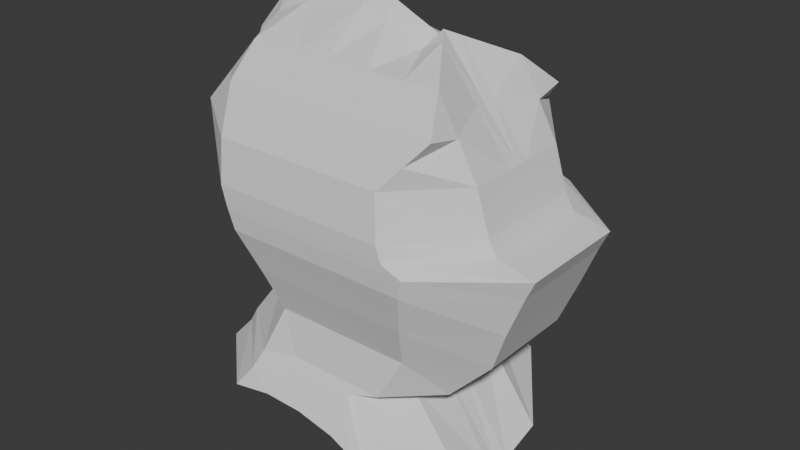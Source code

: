 # Source: Untitled.blend  (saved by Blender 5.2.44; exported with 4.5.12 LTS)
import bpy
from mathutils import Matrix  # noqa: F401  (used for matrix-valued properties, if any)

bpy.ops.wm.read_factory_settings(use_empty=True)
scene = bpy.context.scene
scene.name = 'Scene'

# ---- collections
col_collection = bpy.data.collections.new('Collection'); scene.collection.children.link(col_collection)

# ---- world
world_world = bpy.data.worlds.new('World'); scene.world = world_world
world_world.use_nodes = True; world_world.node_tree.nodes.clear()
_N = world_world.node_tree.nodes; _L = world_world.node_tree.links
n0 = _N.new('ShaderNodeOutputWorld'); n0.name = 'World Output'; n0.location = (200, 100)
n1 = _N.new('ShaderNodeBackground'); n1.name = 'Background'; n1.location = (-200, 100)
n1.inputs[0].default_value = (0.05088, 0.05088, 0.05088, 1.0)
_L.new(n1.outputs[0], n0.inputs[0])
n0.is_active_output = True
world_world.color = (0.05088, 0.05088, 0.05088)
world_world.sun_shadow_jitter_overblur = 0.0

# ---- meshes
me_cube_001 = bpy.data.meshes.new('Cube.001')
me_cube_001.from_pydata([(-0.4636, -0.8574, -1.014), (-0.5861, -0.6142, 1.0), (0.6861, -0.8985, -1.122), (0.9388, -0.6142, 1.0), (-0.9809, -5.121e-09, -1.184), (-0.713, 0.0, 1.388), (1.058, 1.812e-09, -1.457), (0.5386, 0.0, 1.392), (-0.3276, -0.7246, -0.7602), (-0.1938, -0.6404, -0.4286), (-0.2715, -0.7445, -0.1429), (-0.3945, -0.8324, 0.1429), (-0.4744, -0.8449, 0.4286), (-0.5024, -0.7903, 0.7143), (0.7032, -0.7903, 0.7143), (0.7528, -0.8449, 0.4286), (0.8974, -0.8324, 0.1429), (0.8327, -0.7445, -0.1429), (0.7701, -0.6404, -0.4286), (0.6161, -0.6914, -0.7143), (1.088, 0.0, 0.7143), (1.176, 0.0, 0.4286), (1.432, 0.0, 0.1429), (1.318, 0.0, -0.1429), (1.207, 0.0, -0.4286), (0.9337, 0.0, -0.7143), (-1.05, 0.0, 0.7143), (-1.0, 0.0, 0.4286), (-0.8584, 0.0, 0.1429), (-0.6403, 0.0, -0.1429), (-0.5025, 0.0, -0.4286), (-0.7398, 6.17e-09, -0.7602), (-0.9809, -0.3898, -1.066), (0.8136, -0.3898, 1.201), (-0.596, -0.3898, 1.201), (1.058, -0.3898, -1.339), (-0.7398, -0.3898, -0.7602), (-0.5025, -0.3467, -0.4286), (-0.6403, -0.3898, -0.1429), (-0.8584, -0.3898, 0.1429), (-1.0, -0.3898, 0.4286), (-1.05, -0.3898, 0.7143), (0.9337, -0.3898, -0.7143), (1.207, -0.3467, -0.4286), (1.318, -0.3898, -0.1429), (1.432, -0.3898, 0.1429), (1.176, -0.3898, 0.4286), (1.088, -0.3898, 0.7143), (-0.1924, -0.8399, -0.976), (0.08957, -0.8399, -0.9814), (0.3816, -0.8574, -1.021), (0.5, -0.6142, 1.0), (0.0, -0.6142, 1.0), (-0.2431, -0.6142, 1.0), (-0.5, 0.0, 1.522), (0.0, 0.0, 1.557), (0.1566, 0.0, 1.518), (0.5178, -4.162e-09, -1.191), (0.0, -9.529e-09, -1.151), (-0.5, 0.0, -1.145), (0.3715, -0.6914, -0.7143), (0.08957, -0.6914, -0.7143), (-0.06292, -0.6914, -0.7143), (0.3715, -0.6404, -0.4286), (0.08957, -0.6404, -0.4286), (-0.04565, -0.6404, -0.4286), (0.3715, -0.7445, -0.1429), (0.08957, -0.7445, -0.1429), (-0.1082, -0.7445, -0.1429), (0.3715, -0.8324, 0.1429), (0.08957, -0.8324, 0.1429), (-0.1924, -0.8324, 0.1429), (0.3715, -0.8449, 0.4286), (0.08957, -0.8449, 0.4286), (-0.1924, -0.8449, 0.4286), (0.3715, -0.7903, 0.7143), (0.08957, -0.7903, 0.7143), (-0.1924, -0.7903, 0.7143), (-0.2223, -0.3898, 1.201), (0.0, -0.3898, 1.201), (0.3136, -0.3898, 1.201), (0.5178, -0.3898, -1.073), (0.0, -0.3898, -1.033), (-0.5, -0.3898, -1.028), (-0.446, -0.8449, 0.3269), (0.787, -0.8449, 0.3269), (1.237, 0.0, 0.3269), (-0.9496, 0.0, 0.3269), (1.237, -0.3898, 0.3269), (-0.9496, -0.3898, 0.3269), (0.3715, -0.8449, 0.3269), (0.08957, -0.8449, 0.3269), (-0.1924, -0.8449, 0.3269), (0.9307, -0.8431, 0.2709), (1.491, 0.0, 0.2709), (-0.9219, 0.0, 0.2709), (1.491, -0.3898, 0.2709), (-0.9219, -0.3898, 0.2709), (0.3715, -0.8431, 0.2709), (0.08957, -0.8431, 0.2709), (-0.1924, -0.8431, 0.2709), (-0.4303, -0.8431, 0.2709), (0.4389, -0.6914, -0.7471), (0.6195, -5.751e-09, -0.7471), (-0.8036, 3.181e-09, -0.8723), (-0.3636, -0.7983, -0.8723), (0.6195, -0.3898, -0.7471), (-0.8036, -0.3898, -0.8723), (0.3715, -0.7383, -0.7899), (0.08957, -0.7383, -0.7899), (-0.0972, -0.7606, -0.8284), (0.5383, -0.8786, -1.065), (0.5101, 0.0, 1.357), (0.571, -0.3898, 1.201), (0.7259, -0.6142, 1.0), (0.7958, -1.086e-09, -1.328), (0.4975, -0.6914, -0.7143), (0.5767, -0.6404, -0.4286), (0.609, -0.7445, -0.1429), (0.6423, -0.8324, 0.1429), (0.5678, -0.8449, 0.4286), (0.5423, -0.7903, 0.7143), (0.7958, -0.3898, -1.21), (0.5855, -0.8449, 0.3269), (0.6594, -0.8431, 0.2709), (0.4062, -0.7246, -0.7679), (-0.6881, -0.08277, 1.293), (1.058, -0.08277, -1.432), (-0.7398, -0.08277, -0.7602), (-0.5025, -0.07363, -0.4286), (-0.6403, -0.08277, -0.1429), (-0.8584, -0.08277, 0.1429), (-1.0, -0.08277, 0.4286), (-1.05, -0.08277, 0.7143), (-0.9809, -0.08277, -1.159), (0.597, -0.08277, 1.351), (0.9337, -0.08277, -0.7143), (1.207, -0.07363, -0.4286), (1.318, -0.08277, -0.1429), (1.432, -0.08277, 0.1429), (1.176, -0.08277, 0.4286), (1.088, -0.08277, 0.7143), (-0.5, -0.08277, -1.12), (0.0, -0.08277, -1.126), (0.5178, -0.08277, -1.166), (0.1899, -0.08277, 1.395), (0.0, -0.08277, 1.444), (-0.441, -0.08277, 1.395), (1.237, -0.08277, 0.3269), (-0.9496, -0.08277, 0.3269), (-0.9219, -0.08277, 0.2709), (1.491, -0.08277, 0.2709), (0.6195, -0.08277, -0.7471), (-0.8036, -0.08277, -0.8723), (0.4626, -0.08277, 1.285), (0.7958, -0.08277, -1.303), (-0.5443, -0.7023, 0.8571), (0.821, -0.7023, 0.8571), (0.8133, 0.0, 1.053), (-0.947, 0.0, 1.122), (-0.8229, -0.3898, 0.9576), (0.9508, -0.3898, 0.9576), (0.4358, -0.7023, 0.8571), (0.04478, -0.7023, 0.8571), (-0.2177, -0.7023, 0.8571), (0.6341, -0.7023, 0.8571), (0.8425, -0.08277, 1.033), (-0.8873, -0.08277, 1.056)], [], [(161, 33, 3, 157), (164, 53, 1, 156), (122, 35, 2, 111), (78, 34, 1, 53), (167, 126, 5, 159), (153, 128, 31, 104), (128, 129, 30, 31), (129, 130, 29, 30), (130, 131, 28, 29), (149, 132, 27, 87), (132, 133, 26, 27), (110, 62, 8, 105), (62, 65, 9, 8), (65, 68, 10, 9), (68, 71, 11, 10), (92, 74, 12, 84), (74, 77, 13, 12), (106, 42, 19, 102), (42, 43, 18, 19), (43, 44, 17, 18), (44, 45, 16, 17), (88, 46, 15, 85), (46, 47, 14, 15), (140, 141, 47, 46), (148, 140, 46, 88), (138, 139, 45, 44), (137, 138, 44, 43), (136, 137, 43, 42), (152, 136, 42, 106), (12, 13, 41, 40), (84, 12, 40, 89), (10, 11, 39, 38), (9, 10, 38, 37), (8, 9, 37, 36), (105, 8, 36, 107), (156, 1, 34, 160), (147, 126, 34, 78), (155, 127, 35, 122), (166, 135, 33, 161), (134, 142, 83, 32), (142, 143, 82, 83), (143, 144, 81, 82), (154, 145, 80, 113), (145, 146, 79, 80), (146, 147, 78, 79), (120, 121, 75, 72), (72, 75, 76, 73), (73, 76, 77, 74), (123, 120, 72, 90), (90, 72, 73, 91), (91, 73, 74, 92), (118, 119, 69, 66), (66, 69, 70, 67), (67, 70, 71, 68), (117, 118, 66, 63), (63, 66, 67, 64), (64, 67, 68, 65), (116, 117, 63, 60), (60, 63, 64, 61), (61, 64, 65, 62), (125, 116, 60, 108), (108, 60, 61, 109), (109, 61, 62, 110), (113, 80, 51, 114), (80, 79, 52, 51), (79, 78, 53, 52), (32, 83, 48, 0), (83, 82, 49, 48), (82, 81, 50, 49), (165, 114, 51, 162), (162, 51, 52, 163), (163, 52, 53, 164), (99, 91, 92, 100), (98, 90, 91, 99), (124, 123, 90, 98), (101, 84, 89, 97), (151, 148, 88, 96), (96, 88, 85, 93), (100, 92, 84, 101), (150, 149, 87, 95), (131, 150, 95, 28), (71, 100, 101, 11), (45, 96, 93, 16), (139, 151, 96, 45), (11, 101, 97, 39), (119, 124, 98, 69), (69, 98, 99, 70), (70, 99, 100, 71), (49, 109, 110, 48), (50, 108, 109, 49), (111, 125, 108, 50), (0, 105, 107, 32), (127, 152, 106, 35), (35, 106, 102, 2), (48, 110, 105, 0), (134, 153, 104, 4), (2, 102, 125, 111), (16, 93, 124, 119), (93, 85, 123, 124), (157, 3, 114, 165), (33, 113, 114, 3), (102, 19, 116, 125), (19, 18, 117, 116), (18, 17, 118, 117), (17, 16, 119, 118), (85, 15, 120, 123), (15, 14, 121, 120), (135, 154, 113, 33), (144, 155, 122, 81), (81, 122, 111, 50), (57, 115, 155, 144), (7, 112, 154, 135), (32, 107, 153, 134), (6, 103, 152, 127), (22, 94, 151, 139), (39, 97, 150, 131), (97, 89, 149, 150), (94, 86, 148, 151), (55, 54, 147, 146), (56, 55, 146, 145), (112, 56, 145, 154), (58, 57, 144, 143), (59, 58, 143, 142), (4, 59, 142, 134), (158, 7, 135, 166), (115, 6, 127, 155), (54, 5, 126, 147), (103, 25, 136, 152), (25, 24, 137, 136), (24, 23, 138, 137), (23, 22, 139, 138), (86, 21, 140, 148), (21, 20, 141, 140), (40, 41, 133, 132), (89, 40, 132, 149), (38, 39, 131, 130), (37, 38, 130, 129), (36, 37, 129, 128), (107, 36, 128, 153), (160, 34, 126, 167), (41, 160, 167, 133), (20, 158, 166, 141), (14, 157, 165, 121), (76, 163, 164, 77), (75, 162, 163, 76), (121, 165, 162, 75), (141, 166, 161, 47), (13, 156, 160, 41), (133, 167, 159, 26), (77, 164, 156, 13), (47, 161, 157, 14)])
_uv = me_cube_001.uv_layers.new(name='UVMap')
_uv.uv.foreach_set('vector', [0.6071, 0.6875, 0.625, 0.6875, 0.625, 0.75, 0.6071, 0.75, 0.6071, 0.9375, 0.625, 0.9375, 0.625, 1.0, 0.6071, 1.0, 0.3447, 0.6875, 0.375, 0.6875, 0.375, 0.75, 0.3447, 0.75, 0.8125, 0.6875, 0.875, 0.6875, 0.875, 0.75, 0.8125, 0.75, 0.6071, 0.1117, 0.625, 0.1117, 0.625, 0.125, 0.6071, 0.125, 0.4013, 0.1117, 0.4107, 0.1117, 0.4107, 0.125, 0.4013, 0.125, 0.4107, 0.1117, 0.4464, 0.1117, 0.4464, 0.125, 0.4107, 0.125, 0.4464, 0.1117, 0.4821, 0.1117, 0.4821, 0.125, 0.4464, 0.125, 0.4821, 0.1117, 0.5179, 0.1117, 0.5179, 0.125, 0.4821, 0.125, 0.5409, 0.1117, 0.5536, 0.1117, 0.5536, 0.125, 0.5409, 0.125, 0.5536, 0.1117, 0.5893, 0.1117, 0.5893, 0.125, 0.5536, 0.125, 0.4013, 0.9375, 0.4107, 0.9375, 0.4107, 1.0, 0.4013, 1.0, 0.4107, 0.9375, 0.4464, 0.9375, 0.4464, 1.0, 0.4107, 1.0, 0.4464, 0.9375, 0.4821, 0.9375, 0.4821, 1.0, 0.4464, 1.0, 0.4821, 0.9375, 0.5179, 0.9375, 0.5179, 1.0, 0.4821, 1.0, 0.5409, 0.9375, 0.5536, 0.9375, 0.5536, 1.0, 0.5409, 1.0, 0.5536, 0.9375, 0.5893, 0.9375, 0.5893, 1.0, 0.5536, 1.0, 0.4013, 0.6875, 0.4107, 0.6875, 0.4107, 0.75, 0.4013, 0.75, 0.4107, 0.6875, 0.4464, 0.6875, 0.4464, 0.75, 0.4107, 0.75, 0.4464, 0.6875, 0.4821, 0.6875, 0.4821, 0.75, 0.4464, 0.75, 0.4821, 0.6875, 0.5179, 0.6875, 0.5179, 0.75, 0.4821, 0.75, 0.5409, 0.6875, 0.5536, 0.6875, 0.5536, 0.75, 0.5409, 0.75, 0.5536, 0.6875, 0.5893, 0.6875, 0.5893, 0.75, 0.5536, 0.75, 0.5536, 0.6383, 0.5893, 0.6383, 0.5893, 0.6875, 0.5536, 0.6875, 0.5409, 0.6383, 0.5536, 0.6383, 0.5536, 0.6875, 0.5409, 0.6875, 0.4821, 0.6383, 0.5179, 0.6383, 0.5179, 0.6875, 0.4821, 0.6875, 0.4464, 0.6383, 0.4821, 0.6383, 0.4821, 0.6875, 0.4464, 0.6875, 0.4107, 0.6383, 0.4464, 0.6383, 0.4464, 0.6875, 0.4107, 0.6875, 0.4013, 0.6383, 0.4107, 0.6383, 0.4107, 0.6875, 0.4013, 0.6875, 0.5536, 0.0, 0.5893, 0.0, 0.5893, 0.0625, 0.5536, 0.0625, 0.5409, 0.0, 0.5536, 0.0, 0.5536, 0.0625, 0.5409, 0.0625, 0.4821, 0.0, 0.5179, 0.0, 0.5179, 0.0625, 0.4821, 0.0625, 0.4464, 0.0, 0.4821, 0.0, 0.4821, 0.0625, 0.4464, 0.0625, 0.4107, 0.0, 0.4464, 0.0, 0.4464, 0.0625, 0.4107, 0.0625, 0.4013, 0.0, 0.4107, 0.0, 0.4107, 0.0625, 0.4013, 0.0625, 0.6071, 0.0, 0.625, 0.0, 0.625, 0.0625, 0.6071, 0.0625, 0.8125, 0.6383, 0.875, 0.6383, 0.875, 0.6875, 0.8125, 0.6875, 0.3447, 0.6383, 0.375, 0.6383, 0.375, 0.6875, 0.3447, 0.6875, 0.6071, 0.6383, 0.625, 0.6383, 0.625, 0.6875, 0.6071, 0.6875, 0.125, 0.6383, 0.1875, 0.6383, 0.1875, 0.6875, 0.125, 0.6875, 0.1875, 0.6383, 0.25, 0.6383, 0.25, 0.6875, 0.1875, 0.6875, 0.25, 0.6383, 0.3125, 0.6383, 0.3125, 0.6875, 0.25, 0.6875, 0.6553, 0.6383, 0.6875, 0.6383, 0.6875, 0.6875, 0.6553, 0.6875, 0.6875, 0.6383, 0.75, 0.6383, 0.75, 0.6875, 0.6875, 0.6875, 0.75, 0.6383, 0.8125, 0.6383, 0.8125, 0.6875, 0.75, 0.6875, 0.5536, 0.7803, 0.5893, 0.7803, 0.5893, 0.8125, 0.5536, 0.8125, 0.5536, 0.8125, 0.5893, 0.8125, 0.5893, 0.875, 0.5536, 0.875, 0.5536, 0.875, 0.5893, 0.875, 0.5893, 0.9375, 0.5536, 0.9375, 0.5409, 0.7803, 0.5536, 0.7803, 0.5536, 0.8125, 0.5409, 0.8125, 0.5409, 0.8125, 0.5536, 0.8125, 0.5536, 0.875, 0.5409, 0.875, 0.5409, 0.875, 0.5536, 0.875, 0.5536, 0.9375, 0.5409, 0.9375, 0.4821, 0.7803, 0.5179, 0.7803, 0.5179, 0.8125, 0.4821, 0.8125, 0.4821, 0.8125, 0.5179, 0.8125, 0.5179, 0.875, 0.4821, 0.875, 0.4821, 0.875, 0.5179, 0.875, 0.5179, 0.9375, 0.4821, 0.9375, 0.4464, 0.7803, 0.4821, 0.7803, 0.4821, 0.8125, 0.4464, 0.8125, 0.4464, 0.8125, 0.4821, 0.8125, 0.4821, 0.875, 0.4464, 0.875, 0.4464, 0.875, 0.4821, 0.875, 0.4821, 0.9375, 0.4464, 0.9375, 0.4107, 0.7803, 0.4464, 0.7803, 0.4464, 0.8125, 0.4107, 0.8125, 0.4107, 0.8125, 0.4464, 0.8125, 0.4464, 0.875, 0.4107, 0.875, 0.4107, 0.875, 0.4464, 0.875, 0.4464, 0.9375, 0.4107, 0.9375, 0.4013, 0.781, 0.4107, 0.7803, 0.4107, 0.8125, 0.4013, 0.8125, 0.4013, 0.8125, 0.4107, 0.8125, 0.4107, 0.875, 0.4013, 0.875, 0.4013, 0.875, 0.4107, 0.875, 0.4107, 0.9375, 0.4013, 0.9375, 0.6553, 0.6875, 0.6875, 0.6875, 0.6875, 0.75, 0.6553, 0.75, 0.6875, 0.6875, 0.75, 0.6875, 0.75, 0.75, 0.6875, 0.75, 0.75, 0.6875, 0.8125, 0.6875, 0.8125, 0.75, 0.75, 0.75, 0.125, 0.6875, 0.1875, 0.6875, 0.1875, 0.75, 0.125, 0.75, 0.1875, 0.6875, 0.25, 0.6875, 0.25, 0.75, 0.1875, 0.75, 0.25, 0.6875, 0.3125, 0.6875, 0.3125, 0.75, 0.25, 0.75, 0.6071, 0.7803, 0.625, 0.7803, 0.625, 0.8125, 0.6071, 0.8125, 0.6071, 0.8125, 0.625, 0.8125, 0.625, 0.875, 0.6071, 0.875, 0.6071, 0.875, 0.625, 0.875, 0.625, 0.9375, 0.6071, 0.9375, 0.5339, 0.875, 0.5409, 0.875, 0.5409, 0.9375, 0.5339, 0.9375, 0.5339, 0.8125, 0.5409, 0.8125, 0.5409, 0.875, 0.5339, 0.875, 0.5339, 0.7803, 0.5409, 0.7803, 0.5409, 0.8125, 0.5339, 0.8125, 0.5339, 0.0, 0.5409, 0.0, 0.5409, 0.0625, 0.5339, 0.0625, 0.5339, 0.6383, 0.5409, 0.6383, 0.5409, 0.6875, 0.5339, 0.6875, 0.5339, 0.6875, 0.5409, 0.6875, 0.5409, 0.75, 0.5339, 0.75, 0.5339, 0.9375, 0.5409, 0.9375, 0.5409, 1.0, 0.5339, 1.0, 0.5339, 0.1117, 0.5409, 0.1117, 0.5409, 0.125, 0.5339, 0.125, 0.5179, 0.1117, 0.5339, 0.1117, 0.5339, 0.125, 0.5179, 0.125, 0.5179, 0.9375, 0.5339, 0.9375, 0.5339, 1.0, 0.5179, 1.0, 0.5179, 0.6875, 0.5339, 0.6875, 0.5339, 0.75, 0.5179, 0.75, 0.5179, 0.6383, 0.5339, 0.6383, 0.5339, 0.6875, 0.5179, 0.6875, 0.5179, 0.0, 0.5339, 0.0, 0.5339, 0.0625, 0.5179, 0.0625, 0.5179, 0.7803, 0.5339, 0.7803, 0.5339, 0.8125, 0.5179, 0.8125, 0.5179, 0.8125, 0.5339, 0.8125, 0.5339, 0.875, 0.5179, 0.875, 0.5179, 0.875, 0.5339, 0.875, 0.5339, 0.9375, 0.5179, 0.9375, 0.375, 0.875, 0.4013, 0.875, 0.4013, 0.9375, 0.375, 0.9375, 0.375, 0.8125, 0.4013, 0.8125, 0.4013, 0.875, 0.375, 0.875, 0.375, 0.7803, 0.4013, 0.781, 0.4013, 0.8125, 0.375, 0.8125, 0.375, 0.0, 0.4013, 0.0, 0.4013, 0.0625, 0.375, 0.0625, 0.375, 0.6383, 0.4013, 0.6383, 0.4013, 0.6875, 0.375, 0.6875, 0.375, 0.6875, 0.4013, 0.6875, 0.4013, 0.75, 0.375, 0.75, 0.375, 0.9375, 0.4013, 0.9375, 0.4013, 1.0, 0.375, 1.0, 0.375, 0.1117, 0.4013, 0.1117, 0.4013, 0.125, 0.375, 0.125, 0.375, 0.75, 0.4013, 0.75, 0.4013, 0.781, 0.375, 0.7803, 0.5179, 0.75, 0.5339, 0.75, 0.5339, 0.7803, 0.5179, 0.7803, 0.5339, 0.75, 0.5409, 0.75, 0.5409, 0.7803, 0.5339, 0.7803, 0.6071, 0.75, 0.625, 0.75, 0.625, 0.7803, 0.6071, 0.7803, 0.625, 0.6875, 0.6553, 0.6875, 0.6553, 0.75, 0.625, 0.75, 0.4013, 0.75, 0.4107, 0.75, 0.4107, 0.7803, 0.4013, 0.781, 0.4107, 0.75, 0.4464, 0.75, 0.4464, 0.7803, 0.4107, 0.7803, 0.4464, 0.75, 0.4821, 0.75, 0.4821, 0.7803, 0.4464, 0.7803, 0.4821, 0.75, 0.5179, 0.75, 0.5179, 0.7803, 0.4821, 0.7803, 0.5409, 0.75, 0.5536, 0.75, 0.5536, 0.7803, 0.5409, 0.7803, 0.5536, 0.75, 0.5893, 0.75, 0.5893, 0.7803, 0.5536, 0.7803, 0.625, 0.6383, 0.6553, 0.6383, 0.6553, 0.6875, 0.625, 0.6875, 0.3125, 0.6383, 0.3447, 0.6383, 0.3447, 0.6875, 0.3125, 0.6875, 0.3125, 0.6875, 0.3447, 0.6875, 0.3447, 0.75, 0.3125, 0.75, 0.3125, 0.625, 0.3447, 0.625, 0.3447, 0.6383, 0.3125, 0.6383, 0.625, 0.625, 0.6553, 0.625, 0.6553, 0.6383, 0.625, 0.6383, 0.375, 0.0625, 0.4013, 0.0625, 0.4013, 0.1117, 0.375, 0.1117, 0.375, 0.625, 0.4013, 0.625, 0.4013, 0.6383, 0.375, 0.6383, 0.5179, 0.625, 0.5339, 0.625, 0.5339, 0.6383, 0.5179, 0.6383, 0.5179, 0.0625, 0.5339, 0.0625, 0.5339, 0.1117, 0.5179, 0.1117, 0.5339, 0.0625, 0.5409, 0.0625, 0.5409, 0.1117, 0.5339, 0.1117, 0.5339, 0.625, 0.5409, 0.625, 0.5409, 0.6383, 0.5339, 0.6383, 0.75, 0.625, 0.8125, 0.625, 0.8125, 0.6383, 0.75, 0.6383, 0.6875, 0.625, 0.75, 0.625, 0.75, 0.6383, 0.6875, 0.6383, 0.6553, 0.625, 0.6875, 0.625, 0.6875, 0.6383, 0.6553, 0.6383, 0.25, 0.625, 0.3125, 0.625, 0.3125, 0.6383, 0.25, 0.6383, 0.1875, 0.625, 0.25, 0.625, 0.25, 0.6383, 0.1875, 0.6383, 0.125, 0.625, 0.1875, 0.625, 0.1875, 0.6383, 0.125, 0.6383, 0.6071, 0.625, 0.625, 0.625, 0.625, 0.6383, 0.6071, 0.6383, 0.3447, 0.625, 0.375, 0.625, 0.375, 0.6383, 0.3447, 0.6383, 0.8125, 0.625, 0.875, 0.625, 0.875, 0.6383, 0.8125, 0.6383, 0.4013, 0.625, 0.4107, 0.625, 0.4107, 0.6383, 0.4013, 0.6383, 0.4107, 0.625, 0.4464, 0.625, 0.4464, 0.6383, 0.4107, 0.6383, 0.4464, 0.625, 0.4821, 0.625, 0.4821, 0.6383, 0.4464, 0.6383, 0.4821, 0.625, 0.5179, 0.625, 0.5179, 0.6383, 0.4821, 0.6383, 0.5409, 0.625, 0.5536, 0.625, 0.5536, 0.6383, 0.5409, 0.6383, 0.5536, 0.625, 0.5893, 0.625, 0.5893, 0.6383, 0.5536, 0.6383, 0.5536, 0.0625, 0.5893, 0.0625, 0.5893, 0.1117, 0.5536, 0.1117, 0.5409, 0.0625, 0.5536, 0.0625, 0.5536, 0.1117, 0.5409, 0.1117, 0.4821, 0.0625, 0.5179, 0.0625, 0.5179, 0.1117, 0.4821, 0.1117, 0.4464, 0.0625, 0.4821, 0.0625, 0.4821, 0.1117, 0.4464, 0.1117, 0.4107, 0.0625, 0.4464, 0.0625, 0.4464, 0.1117, 0.4107, 0.1117, 0.4013, 0.0625, 0.4107, 0.0625, 0.4107, 0.1117, 0.4013, 0.1117, 0.6071, 0.0625, 0.625, 0.0625, 0.625, 0.1117, 0.6071, 0.1117, 0.5893, 0.0625, 0.6071, 0.0625, 0.6071, 0.1117, 0.5893, 0.1117, 0.5893, 0.625, 0.6071, 0.625, 0.6071, 0.6383, 0.5893, 0.6383, 0.5893, 0.75, 0.6071, 0.75, 0.6071, 0.7803, 0.5893, 0.7803, 0.5893, 0.875, 0.6071, 0.875, 0.6071, 0.9375, 0.5893, 0.9375, 0.5893, 0.8125, 0.6071, 0.8125, 0.6071, 0.875, 0.5893, 0.875, 0.5893, 0.7803, 0.6071, 0.7803, 0.6071, 0.8125, 0.5893, 0.8125, 0.5893, 0.6383, 0.6071, 0.6383, 0.6071, 0.6875, 0.5893, 0.6875, 0.5893, 0.0, 0.6071, 0.0, 0.6071, 0.0625, 0.5893, 0.0625, 0.5893, 0.1117, 0.6071, 0.1117, 0.6071, 0.125, 0.5893, 0.125, 0.5893, 0.9375, 0.6071, 0.9375, 0.6071, 1.0, 0.5893, 1.0, 0.5893, 0.6875, 0.6071, 0.6875, 0.6071, 0.75, 0.5893, 0.75])
me_cube_001.update()

# ---- objects
ob_cube = bpy.data.objects.new('Cube', me_cube_001)
ob_empty = bpy.data.objects.new('Empty', None)
ob_empty_001 = bpy.data.objects.new('Empty.001', None)

# ---- transforms, parenting, visibility, modifiers, constraints
ob_cube.location = (0.0, 0.0, 0.0)
_m = ob_cube.modifiers.new('Mirror', 'MIRROR')
_m.use_axis = (False, True, False)
ob_empty.location = (2.513, 0.0, 0.0)
ob_empty.rotation_euler = (1.571, -0.0, -0.0)
ob_empty.scale = (1.436, 1.436, 1.436)
ob_empty.empty_display_type = 'IMAGE'
ob_empty.empty_display_size = 5.0
ob_empty_001.location = (-0.1156, -0.1423, 0.0)
ob_empty_001.rotation_euler = (1.571, -0.0, 1.571)
ob_empty_001.scale = (1.436, 1.436, 1.436)
ob_empty_001.empty_display_type = 'IMAGE'
ob_empty_001.empty_display_size = 5.0

# ---- collection membership
col_collection.objects.link(ob_cube)
col_collection.objects.link(ob_empty)
col_collection.objects.link(ob_empty_001)

# ---- scene / render settings (as saved in the file)
scene.frame_start = 1; scene.frame_end = 250; scene.frame_set(1)
scene.render.engine = 'BLENDER_EEVEE_NEXT'
scene.render.bake_bias = 0.0
scene.render.bake_samples = 0
scene.render.compositor_device = 'GPU'
scene.eevee.use_volume_custom_range = False
scene.eevee.fast_gi_thickness_near = 0.1
scene.eevee.fast_gi_thickness_far = 0.0
scene.eevee.ray_tracing_options.screen_trace_thickness = 0.1
bpy.context.view_layer.update()

# ---- added for rendering (the .blend has no active camera and no usable light): camera, sun
cam_auto = bpy.data.cameras.new('AutoCamera')
cam_auto.lens = 50.0
cam_auto.sensor_width = 36.0
cam_auto.clip_end = 1000.0
ob_auto_camera = bpy.data.objects.new('AutoCamera', cam_auto)
scene.collection.objects.link(ob_auto_camera)
ob_auto_camera.location = (4.22923, -4.81007, 3.25646)
ob_auto_camera.rotation_euler = (1.09748, -7.21219e-08, 0.694738)
scene.camera = ob_auto_camera
light_auto_sun = bpy.data.lights.new('AutoSun', 'SUN')
light_auto_sun.energy = 3.0
light_auto_sun.angle = 0.0523599
ob_auto_sun = bpy.data.objects.new('AutoSun', light_auto_sun)
scene.collection.objects.link(ob_auto_sun)
ob_auto_sun.rotation_euler = (0.872665, 0.174533, 0.523599)
bpy.context.view_layer.update()
